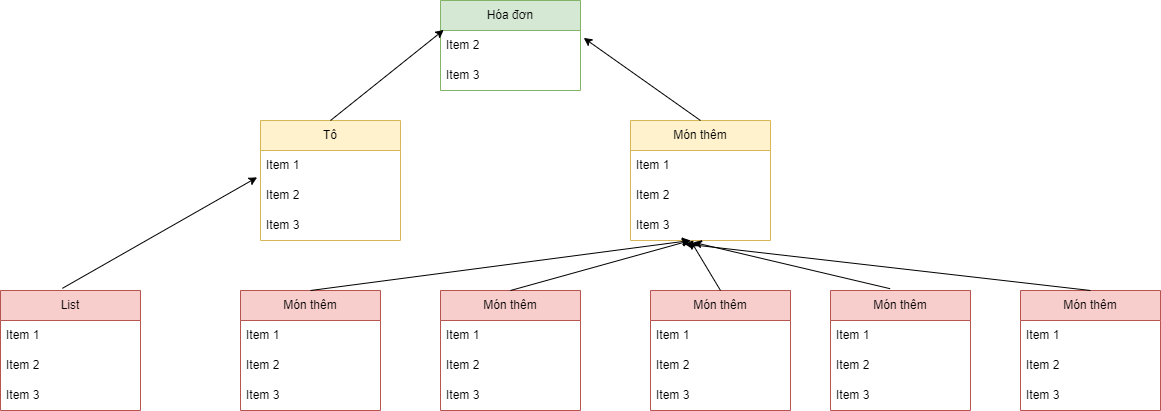

The diagram above was exported from draw.io. Its source (the exported page's mxGraphModel, read from the mxfile embedded in the PNG):
<mxGraphModel dx="2071" dy="1826" grid="1" gridSize="10" guides="1" tooltips="1" connect="1" arrows="1" fold="1" page="1" pageScale="1" pageWidth="850" pageHeight="1100" math="0" shadow="0">
  <root>
    <mxCell id="0" />
    <mxCell id="1" parent="0" />
    <mxCell id="Yf4Sf5pvy-yC0xuz091B-62" value="Hóa đơn" style="swimlane;fontStyle=0;childLayout=stackLayout;horizontal=1;startSize=30;horizontalStack=0;resizeParent=1;resizeParentMax=0;resizeLast=0;collapsible=1;marginBottom=0;whiteSpace=wrap;html=1;fillColor=#d5e8d4;strokeColor=#82b366;" parent="1" vertex="1">
      <mxGeometry x="310" y="-840" width="140" height="90" as="geometry" />
    </mxCell>
    <mxCell id="Yf4Sf5pvy-yC0xuz091B-64" value="Item 2" style="text;strokeColor=none;fillColor=none;align=left;verticalAlign=middle;spacingLeft=4;spacingRight=4;overflow=hidden;points=[[0,0.5],[1,0.5]];portConstraint=eastwest;rotatable=0;whiteSpace=wrap;html=1;" parent="Yf4Sf5pvy-yC0xuz091B-62" vertex="1">
      <mxGeometry y="30" width="140" height="30" as="geometry" />
    </mxCell>
    <mxCell id="Yf4Sf5pvy-yC0xuz091B-65" value="Item 3" style="text;strokeColor=none;fillColor=none;align=left;verticalAlign=middle;spacingLeft=4;spacingRight=4;overflow=hidden;points=[[0,0.5],[1,0.5]];portConstraint=eastwest;rotatable=0;whiteSpace=wrap;html=1;" parent="Yf4Sf5pvy-yC0xuz091B-62" vertex="1">
      <mxGeometry y="60" width="140" height="30" as="geometry" />
    </mxCell>
    <mxCell id="Yf4Sf5pvy-yC0xuz091B-66" value="Tô" style="swimlane;fontStyle=0;childLayout=stackLayout;horizontal=1;startSize=30;horizontalStack=0;resizeParent=1;resizeParentMax=0;resizeLast=0;collapsible=1;marginBottom=0;whiteSpace=wrap;html=1;fillColor=#fff2cc;strokeColor=#d6b656;" parent="1" vertex="1">
      <mxGeometry x="130" y="-720" width="140" height="120" as="geometry" />
    </mxCell>
    <mxCell id="Yf4Sf5pvy-yC0xuz091B-67" value="Item 1" style="text;strokeColor=none;fillColor=none;align=left;verticalAlign=middle;spacingLeft=4;spacingRight=4;overflow=hidden;points=[[0,0.5],[1,0.5]];portConstraint=eastwest;rotatable=0;whiteSpace=wrap;html=1;" parent="Yf4Sf5pvy-yC0xuz091B-66" vertex="1">
      <mxGeometry y="30" width="140" height="30" as="geometry" />
    </mxCell>
    <mxCell id="Yf4Sf5pvy-yC0xuz091B-68" value="Item 2" style="text;strokeColor=none;fillColor=none;align=left;verticalAlign=middle;spacingLeft=4;spacingRight=4;overflow=hidden;points=[[0,0.5],[1,0.5]];portConstraint=eastwest;rotatable=0;whiteSpace=wrap;html=1;" parent="Yf4Sf5pvy-yC0xuz091B-66" vertex="1">
      <mxGeometry y="60" width="140" height="30" as="geometry" />
    </mxCell>
    <mxCell id="Yf4Sf5pvy-yC0xuz091B-69" value="Item 3" style="text;strokeColor=none;fillColor=none;align=left;verticalAlign=middle;spacingLeft=4;spacingRight=4;overflow=hidden;points=[[0,0.5],[1,0.5]];portConstraint=eastwest;rotatable=0;whiteSpace=wrap;html=1;" parent="Yf4Sf5pvy-yC0xuz091B-66" vertex="1">
      <mxGeometry y="90" width="140" height="30" as="geometry" />
    </mxCell>
    <mxCell id="Yf4Sf5pvy-yC0xuz091B-70" value="Món thêm" style="swimlane;fontStyle=0;childLayout=stackLayout;horizontal=1;startSize=30;horizontalStack=0;resizeParent=1;resizeParentMax=0;resizeLast=0;collapsible=1;marginBottom=0;whiteSpace=wrap;html=1;fillColor=#fff2cc;strokeColor=#d6b656;" parent="1" vertex="1">
      <mxGeometry x="500" y="-720" width="140" height="120" as="geometry" />
    </mxCell>
    <mxCell id="Yf4Sf5pvy-yC0xuz091B-71" value="Item 1" style="text;strokeColor=none;fillColor=none;align=left;verticalAlign=middle;spacingLeft=4;spacingRight=4;overflow=hidden;points=[[0,0.5],[1,0.5]];portConstraint=eastwest;rotatable=0;whiteSpace=wrap;html=1;" parent="Yf4Sf5pvy-yC0xuz091B-70" vertex="1">
      <mxGeometry y="30" width="140" height="30" as="geometry" />
    </mxCell>
    <mxCell id="Yf4Sf5pvy-yC0xuz091B-72" value="Item 2" style="text;strokeColor=none;fillColor=none;align=left;verticalAlign=middle;spacingLeft=4;spacingRight=4;overflow=hidden;points=[[0,0.5],[1,0.5]];portConstraint=eastwest;rotatable=0;whiteSpace=wrap;html=1;" parent="Yf4Sf5pvy-yC0xuz091B-70" vertex="1">
      <mxGeometry y="60" width="140" height="30" as="geometry" />
    </mxCell>
    <mxCell id="Yf4Sf5pvy-yC0xuz091B-73" value="Item 3" style="text;strokeColor=none;fillColor=none;align=left;verticalAlign=middle;spacingLeft=4;spacingRight=4;overflow=hidden;points=[[0,0.5],[1,0.5]];portConstraint=eastwest;rotatable=0;whiteSpace=wrap;html=1;" parent="Yf4Sf5pvy-yC0xuz091B-70" vertex="1">
      <mxGeometry y="90" width="140" height="30" as="geometry" />
    </mxCell>
    <mxCell id="Yf4Sf5pvy-yC0xuz091B-74" value="Món thêm" style="swimlane;fontStyle=0;childLayout=stackLayout;horizontal=1;startSize=30;horizontalStack=0;resizeParent=1;resizeParentMax=0;resizeLast=0;collapsible=1;marginBottom=0;whiteSpace=wrap;html=1;fillColor=#f8cecc;strokeColor=#b85450;" parent="1" vertex="1">
      <mxGeometry x="110" y="-550" width="140" height="120" as="geometry" />
    </mxCell>
    <mxCell id="Yf4Sf5pvy-yC0xuz091B-75" value="Item 1" style="text;strokeColor=none;fillColor=none;align=left;verticalAlign=middle;spacingLeft=4;spacingRight=4;overflow=hidden;points=[[0,0.5],[1,0.5]];portConstraint=eastwest;rotatable=0;whiteSpace=wrap;html=1;" parent="Yf4Sf5pvy-yC0xuz091B-74" vertex="1">
      <mxGeometry y="30" width="140" height="30" as="geometry" />
    </mxCell>
    <mxCell id="Yf4Sf5pvy-yC0xuz091B-76" value="Item 2" style="text;strokeColor=none;fillColor=none;align=left;verticalAlign=middle;spacingLeft=4;spacingRight=4;overflow=hidden;points=[[0,0.5],[1,0.5]];portConstraint=eastwest;rotatable=0;whiteSpace=wrap;html=1;" parent="Yf4Sf5pvy-yC0xuz091B-74" vertex="1">
      <mxGeometry y="60" width="140" height="30" as="geometry" />
    </mxCell>
    <mxCell id="Yf4Sf5pvy-yC0xuz091B-77" value="Item 3" style="text;strokeColor=none;fillColor=none;align=left;verticalAlign=middle;spacingLeft=4;spacingRight=4;overflow=hidden;points=[[0,0.5],[1,0.5]];portConstraint=eastwest;rotatable=0;whiteSpace=wrap;html=1;" parent="Yf4Sf5pvy-yC0xuz091B-74" vertex="1">
      <mxGeometry y="90" width="140" height="30" as="geometry" />
    </mxCell>
    <mxCell id="Yf4Sf5pvy-yC0xuz091B-78" value="Món thêm" style="swimlane;fontStyle=0;childLayout=stackLayout;horizontal=1;startSize=30;horizontalStack=0;resizeParent=1;resizeParentMax=0;resizeLast=0;collapsible=1;marginBottom=0;whiteSpace=wrap;html=1;fillColor=#f8cecc;strokeColor=#b85450;" parent="1" vertex="1">
      <mxGeometry x="890" y="-550" width="140" height="120" as="geometry" />
    </mxCell>
    <mxCell id="Yf4Sf5pvy-yC0xuz091B-79" value="Item 1" style="text;strokeColor=none;fillColor=none;align=left;verticalAlign=middle;spacingLeft=4;spacingRight=4;overflow=hidden;points=[[0,0.5],[1,0.5]];portConstraint=eastwest;rotatable=0;whiteSpace=wrap;html=1;" parent="Yf4Sf5pvy-yC0xuz091B-78" vertex="1">
      <mxGeometry y="30" width="140" height="30" as="geometry" />
    </mxCell>
    <mxCell id="Yf4Sf5pvy-yC0xuz091B-80" value="Item 2" style="text;strokeColor=none;fillColor=none;align=left;verticalAlign=middle;spacingLeft=4;spacingRight=4;overflow=hidden;points=[[0,0.5],[1,0.5]];portConstraint=eastwest;rotatable=0;whiteSpace=wrap;html=1;" parent="Yf4Sf5pvy-yC0xuz091B-78" vertex="1">
      <mxGeometry y="60" width="140" height="30" as="geometry" />
    </mxCell>
    <mxCell id="Yf4Sf5pvy-yC0xuz091B-81" value="Item 3" style="text;strokeColor=none;fillColor=none;align=left;verticalAlign=middle;spacingLeft=4;spacingRight=4;overflow=hidden;points=[[0,0.5],[1,0.5]];portConstraint=eastwest;rotatable=0;whiteSpace=wrap;html=1;" parent="Yf4Sf5pvy-yC0xuz091B-78" vertex="1">
      <mxGeometry y="90" width="140" height="30" as="geometry" />
    </mxCell>
    <mxCell id="Yf4Sf5pvy-yC0xuz091B-82" value="Món thêm" style="swimlane;fontStyle=0;childLayout=stackLayout;horizontal=1;startSize=30;horizontalStack=0;resizeParent=1;resizeParentMax=0;resizeLast=0;collapsible=1;marginBottom=0;whiteSpace=wrap;html=1;fillColor=#f8cecc;strokeColor=#b85450;" parent="1" vertex="1">
      <mxGeometry x="310" y="-550" width="140" height="120" as="geometry" />
    </mxCell>
    <mxCell id="Yf4Sf5pvy-yC0xuz091B-83" value="Item 1" style="text;strokeColor=none;fillColor=none;align=left;verticalAlign=middle;spacingLeft=4;spacingRight=4;overflow=hidden;points=[[0,0.5],[1,0.5]];portConstraint=eastwest;rotatable=0;whiteSpace=wrap;html=1;" parent="Yf4Sf5pvy-yC0xuz091B-82" vertex="1">
      <mxGeometry y="30" width="140" height="30" as="geometry" />
    </mxCell>
    <mxCell id="Yf4Sf5pvy-yC0xuz091B-84" value="Item 2" style="text;strokeColor=none;fillColor=none;align=left;verticalAlign=middle;spacingLeft=4;spacingRight=4;overflow=hidden;points=[[0,0.5],[1,0.5]];portConstraint=eastwest;rotatable=0;whiteSpace=wrap;html=1;" parent="Yf4Sf5pvy-yC0xuz091B-82" vertex="1">
      <mxGeometry y="60" width="140" height="30" as="geometry" />
    </mxCell>
    <mxCell id="Yf4Sf5pvy-yC0xuz091B-85" value="Item 3" style="text;strokeColor=none;fillColor=none;align=left;verticalAlign=middle;spacingLeft=4;spacingRight=4;overflow=hidden;points=[[0,0.5],[1,0.5]];portConstraint=eastwest;rotatable=0;whiteSpace=wrap;html=1;" parent="Yf4Sf5pvy-yC0xuz091B-82" vertex="1">
      <mxGeometry y="90" width="140" height="30" as="geometry" />
    </mxCell>
    <mxCell id="Yf4Sf5pvy-yC0xuz091B-86" value="Món thêm" style="swimlane;fontStyle=0;childLayout=stackLayout;horizontal=1;startSize=30;horizontalStack=0;resizeParent=1;resizeParentMax=0;resizeLast=0;collapsible=1;marginBottom=0;whiteSpace=wrap;html=1;fillColor=#f8cecc;strokeColor=#b85450;" parent="1" vertex="1">
      <mxGeometry x="520" y="-550" width="140" height="120" as="geometry" />
    </mxCell>
    <mxCell id="Yf4Sf5pvy-yC0xuz091B-87" value="Item 1" style="text;strokeColor=none;fillColor=none;align=left;verticalAlign=middle;spacingLeft=4;spacingRight=4;overflow=hidden;points=[[0,0.5],[1,0.5]];portConstraint=eastwest;rotatable=0;whiteSpace=wrap;html=1;" parent="Yf4Sf5pvy-yC0xuz091B-86" vertex="1">
      <mxGeometry y="30" width="140" height="30" as="geometry" />
    </mxCell>
    <mxCell id="Yf4Sf5pvy-yC0xuz091B-88" value="Item 2" style="text;strokeColor=none;fillColor=none;align=left;verticalAlign=middle;spacingLeft=4;spacingRight=4;overflow=hidden;points=[[0,0.5],[1,0.5]];portConstraint=eastwest;rotatable=0;whiteSpace=wrap;html=1;" parent="Yf4Sf5pvy-yC0xuz091B-86" vertex="1">
      <mxGeometry y="60" width="140" height="30" as="geometry" />
    </mxCell>
    <mxCell id="Yf4Sf5pvy-yC0xuz091B-89" value="Item 3" style="text;strokeColor=none;fillColor=none;align=left;verticalAlign=middle;spacingLeft=4;spacingRight=4;overflow=hidden;points=[[0,0.5],[1,0.5]];portConstraint=eastwest;rotatable=0;whiteSpace=wrap;html=1;" parent="Yf4Sf5pvy-yC0xuz091B-86" vertex="1">
      <mxGeometry y="90" width="140" height="30" as="geometry" />
    </mxCell>
    <mxCell id="Yf4Sf5pvy-yC0xuz091B-90" value="Món thêm" style="swimlane;fontStyle=0;childLayout=stackLayout;horizontal=1;startSize=30;horizontalStack=0;resizeParent=1;resizeParentMax=0;resizeLast=0;collapsible=1;marginBottom=0;whiteSpace=wrap;html=1;fillColor=#f8cecc;strokeColor=#b85450;" parent="1" vertex="1">
      <mxGeometry x="700" y="-550" width="140" height="120" as="geometry" />
    </mxCell>
    <mxCell id="Yf4Sf5pvy-yC0xuz091B-91" value="Item 1" style="text;strokeColor=none;fillColor=none;align=left;verticalAlign=middle;spacingLeft=4;spacingRight=4;overflow=hidden;points=[[0,0.5],[1,0.5]];portConstraint=eastwest;rotatable=0;whiteSpace=wrap;html=1;" parent="Yf4Sf5pvy-yC0xuz091B-90" vertex="1">
      <mxGeometry y="30" width="140" height="30" as="geometry" />
    </mxCell>
    <mxCell id="Yf4Sf5pvy-yC0xuz091B-92" value="Item 2" style="text;strokeColor=none;fillColor=none;align=left;verticalAlign=middle;spacingLeft=4;spacingRight=4;overflow=hidden;points=[[0,0.5],[1,0.5]];portConstraint=eastwest;rotatable=0;whiteSpace=wrap;html=1;" parent="Yf4Sf5pvy-yC0xuz091B-90" vertex="1">
      <mxGeometry y="60" width="140" height="30" as="geometry" />
    </mxCell>
    <mxCell id="Yf4Sf5pvy-yC0xuz091B-93" value="Item 3" style="text;strokeColor=none;fillColor=none;align=left;verticalAlign=middle;spacingLeft=4;spacingRight=4;overflow=hidden;points=[[0,0.5],[1,0.5]];portConstraint=eastwest;rotatable=0;whiteSpace=wrap;html=1;" parent="Yf4Sf5pvy-yC0xuz091B-90" vertex="1">
      <mxGeometry y="90" width="140" height="30" as="geometry" />
    </mxCell>
    <mxCell id="Yf4Sf5pvy-yC0xuz091B-94" value="" style="endArrow=classic;html=1;rounded=0;exitX=0.5;exitY=0;exitDx=0;exitDy=0;" parent="1" source="Yf4Sf5pvy-yC0xuz091B-74" edge="1">
      <mxGeometry width="50" height="50" relative="1" as="geometry">
        <mxPoint x="550" y="-560" as="sourcePoint" />
        <mxPoint x="560" y="-600" as="targetPoint" />
      </mxGeometry>
    </mxCell>
    <mxCell id="Yf4Sf5pvy-yC0xuz091B-95" value="" style="endArrow=classic;html=1;rounded=0;exitX=0.5;exitY=0;exitDx=0;exitDy=0;entryX=0.429;entryY=1;entryDx=0;entryDy=0;entryPerimeter=0;" parent="1" source="Yf4Sf5pvy-yC0xuz091B-82" target="Yf4Sf5pvy-yC0xuz091B-73" edge="1">
      <mxGeometry width="50" height="50" relative="1" as="geometry">
        <mxPoint x="190" y="-540" as="sourcePoint" />
        <mxPoint x="572.8599999999999" y="-584.21" as="targetPoint" />
      </mxGeometry>
    </mxCell>
    <mxCell id="Yf4Sf5pvy-yC0xuz091B-96" value="" style="endArrow=classic;html=1;rounded=0;exitX=0.5;exitY=0;exitDx=0;exitDy=0;" parent="1" source="Yf4Sf5pvy-yC0xuz091B-86" edge="1">
      <mxGeometry width="50" height="50" relative="1" as="geometry">
        <mxPoint x="390" y="-550" as="sourcePoint" />
        <mxPoint x="560" y="-600" as="targetPoint" />
      </mxGeometry>
    </mxCell>
    <mxCell id="Yf4Sf5pvy-yC0xuz091B-97" value="" style="endArrow=classic;html=1;rounded=0;exitX=0.426;exitY=-0.015;exitDx=0;exitDy=0;exitPerimeter=0;entryX=0.449;entryY=1.06;entryDx=0;entryDy=0;entryPerimeter=0;" parent="1" source="Yf4Sf5pvy-yC0xuz091B-90" target="Yf4Sf5pvy-yC0xuz091B-73" edge="1">
      <mxGeometry width="50" height="50" relative="1" as="geometry">
        <mxPoint x="600" y="-540" as="sourcePoint" />
        <mxPoint x="570" y="-590" as="targetPoint" />
      </mxGeometry>
    </mxCell>
    <mxCell id="Yf4Sf5pvy-yC0xuz091B-98" value="" style="endArrow=classic;html=1;rounded=0;exitX=0.5;exitY=0;exitDx=0;exitDy=0;entryX=0.386;entryY=1.113;entryDx=0;entryDy=0;entryPerimeter=0;" parent="1" source="Yf4Sf5pvy-yC0xuz091B-78" target="Yf4Sf5pvy-yC0xuz091B-73" edge="1">
      <mxGeometry width="50" height="50" relative="1" as="geometry">
        <mxPoint x="769.6400000000001" y="-541.8" as="sourcePoint" />
        <mxPoint x="580" y="-580" as="targetPoint" />
      </mxGeometry>
    </mxCell>
    <mxCell id="Yf4Sf5pvy-yC0xuz091B-102" value="" style="endArrow=classic;html=1;rounded=0;entryX=1.023;entryY=0.247;entryDx=0;entryDy=0;entryPerimeter=0;exitX=0.5;exitY=0;exitDx=0;exitDy=0;" parent="1" source="Yf4Sf5pvy-yC0xuz091B-70" target="Yf4Sf5pvy-yC0xuz091B-64" edge="1">
      <mxGeometry width="50" height="50" relative="1" as="geometry">
        <mxPoint x="550" y="-750" as="sourcePoint" />
        <mxPoint x="600" y="-800" as="targetPoint" />
      </mxGeometry>
    </mxCell>
    <mxCell id="Yf4Sf5pvy-yC0xuz091B-103" value="" style="endArrow=classic;html=1;rounded=0;entryX=0.023;entryY=-0.02;entryDx=0;entryDy=0;entryPerimeter=0;exitX=0.5;exitY=0;exitDx=0;exitDy=0;" parent="1" source="Yf4Sf5pvy-yC0xuz091B-66" target="Yf4Sf5pvy-yC0xuz091B-64" edge="1">
      <mxGeometry width="50" height="50" relative="1" as="geometry">
        <mxPoint x="258.39" y="-767.41" as="sourcePoint" />
        <mxPoint x="141.61" y="-820" as="targetPoint" />
      </mxGeometry>
    </mxCell>
    <mxCell id="Yf4Sf5pvy-yC0xuz091B-104" value="List" style="swimlane;fontStyle=0;childLayout=stackLayout;horizontal=1;startSize=30;horizontalStack=0;resizeParent=1;resizeParentMax=0;resizeLast=0;collapsible=1;marginBottom=0;whiteSpace=wrap;html=1;fillColor=#f8cecc;strokeColor=#b85450;" parent="1" vertex="1">
      <mxGeometry x="-130" y="-550" width="140" height="120" as="geometry" />
    </mxCell>
    <mxCell id="Yf4Sf5pvy-yC0xuz091B-105" value="Item 1" style="text;strokeColor=none;fillColor=none;align=left;verticalAlign=middle;spacingLeft=4;spacingRight=4;overflow=hidden;points=[[0,0.5],[1,0.5]];portConstraint=eastwest;rotatable=0;whiteSpace=wrap;html=1;" parent="Yf4Sf5pvy-yC0xuz091B-104" vertex="1">
      <mxGeometry y="30" width="140" height="30" as="geometry" />
    </mxCell>
    <mxCell id="Yf4Sf5pvy-yC0xuz091B-106" value="Item 2" style="text;strokeColor=none;fillColor=none;align=left;verticalAlign=middle;spacingLeft=4;spacingRight=4;overflow=hidden;points=[[0,0.5],[1,0.5]];portConstraint=eastwest;rotatable=0;whiteSpace=wrap;html=1;" parent="Yf4Sf5pvy-yC0xuz091B-104" vertex="1">
      <mxGeometry y="60" width="140" height="30" as="geometry" />
    </mxCell>
    <mxCell id="Yf4Sf5pvy-yC0xuz091B-107" value="Item 3" style="text;strokeColor=none;fillColor=none;align=left;verticalAlign=middle;spacingLeft=4;spacingRight=4;overflow=hidden;points=[[0,0.5],[1,0.5]];portConstraint=eastwest;rotatable=0;whiteSpace=wrap;html=1;" parent="Yf4Sf5pvy-yC0xuz091B-104" vertex="1">
      <mxGeometry y="90" width="140" height="30" as="geometry" />
    </mxCell>
    <mxCell id="BEekWtnMflk3ybPUk0o3-2" value="" style="endArrow=classic;html=1;rounded=0;exitX=0.442;exitY=-0.018;exitDx=0;exitDy=0;exitPerimeter=0;entryX=-0.024;entryY=-0.106;entryDx=0;entryDy=0;entryPerimeter=0;" parent="1" source="Yf4Sf5pvy-yC0xuz091B-104" target="Yf4Sf5pvy-yC0xuz091B-68" edge="1">
      <mxGeometry width="50" height="50" relative="1" as="geometry">
        <mxPoint x="70" y="-620" as="sourcePoint" />
        <mxPoint x="120" y="-670" as="targetPoint" />
      </mxGeometry>
    </mxCell>
  </root>
</mxGraphModel>